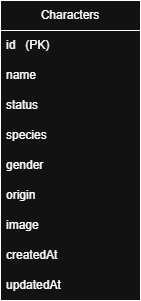

The diagram above was exported from draw.io. Its source (the exported page's mxGraphModel, read from the mxfile embedded in the PNG):
<mxGraphModel dx="872" dy="473" grid="1" gridSize="10" guides="1" tooltips="1" connect="1" arrows="1" fold="1" page="1" pageScale="1" pageWidth="827" pageHeight="1169" math="0" shadow="0">
  <root>
    <mxCell id="0" />
    <mxCell id="1" parent="0" />
    <mxCell id="n3fV0hFs2njbA_9M5jNu-1" value="Characters" style="swimlane;fontStyle=0;childLayout=stackLayout;horizontal=1;startSize=30;horizontalStack=0;resizeParent=1;resizeParentMax=0;resizeLast=0;collapsible=1;marginBottom=0;whiteSpace=wrap;html=1;" vertex="1" parent="1">
      <mxGeometry x="250" y="110" width="140" height="300" as="geometry" />
    </mxCell>
    <mxCell id="n3fV0hFs2njbA_9M5jNu-2" value="id&amp;nbsp; &amp;nbsp;(PK)&amp;nbsp;" style="text;strokeColor=none;fillColor=none;align=left;verticalAlign=middle;spacingLeft=4;spacingRight=4;overflow=hidden;points=[[0,0.5],[1,0.5]];portConstraint=eastwest;rotatable=0;whiteSpace=wrap;html=1;" vertex="1" parent="n3fV0hFs2njbA_9M5jNu-1">
      <mxGeometry y="30" width="140" height="30" as="geometry" />
    </mxCell>
    <mxCell id="n3fV0hFs2njbA_9M5jNu-3" value="name" style="text;strokeColor=none;fillColor=none;align=left;verticalAlign=middle;spacingLeft=4;spacingRight=4;overflow=hidden;points=[[0,0.5],[1,0.5]];portConstraint=eastwest;rotatable=0;whiteSpace=wrap;html=1;" vertex="1" parent="n3fV0hFs2njbA_9M5jNu-1">
      <mxGeometry y="60" width="140" height="30" as="geometry" />
    </mxCell>
    <mxCell id="n3fV0hFs2njbA_9M5jNu-4" value="status&amp;nbsp; &amp;nbsp; &amp;nbsp; &amp;nbsp; &amp;nbsp;" style="text;strokeColor=none;fillColor=none;align=left;verticalAlign=middle;spacingLeft=4;spacingRight=4;overflow=hidden;points=[[0,0.5],[1,0.5]];portConstraint=eastwest;rotatable=0;whiteSpace=wrap;html=1;" vertex="1" parent="n3fV0hFs2njbA_9M5jNu-1">
      <mxGeometry y="90" width="140" height="30" as="geometry" />
    </mxCell>
    <mxCell id="n3fV0hFs2njbA_9M5jNu-5" value="species&amp;nbsp; &amp;nbsp; &amp;nbsp; &amp;nbsp;&amp;nbsp;" style="text;strokeColor=none;fillColor=none;align=left;verticalAlign=middle;spacingLeft=4;spacingRight=4;overflow=hidden;points=[[0,0.5],[1,0.5]];portConstraint=eastwest;rotatable=0;whiteSpace=wrap;html=1;" vertex="1" parent="n3fV0hFs2njbA_9M5jNu-1">
      <mxGeometry y="120" width="140" height="30" as="geometry" />
    </mxCell>
    <mxCell id="n3fV0hFs2njbA_9M5jNu-6" value="gender&amp;nbsp; &amp;nbsp; &amp;nbsp; &amp;nbsp; &amp;nbsp;" style="text;strokeColor=none;fillColor=none;align=left;verticalAlign=middle;spacingLeft=4;spacingRight=4;overflow=hidden;points=[[0,0.5],[1,0.5]];portConstraint=eastwest;rotatable=0;whiteSpace=wrap;html=1;" vertex="1" parent="n3fV0hFs2njbA_9M5jNu-1">
      <mxGeometry y="150" width="140" height="30" as="geometry" />
    </mxCell>
    <mxCell id="n3fV0hFs2njbA_9M5jNu-7" value="origin&amp;nbsp; &amp;nbsp; &amp;nbsp; &amp;nbsp; &amp;nbsp;" style="text;strokeColor=none;fillColor=none;align=left;verticalAlign=middle;spacingLeft=4;spacingRight=4;overflow=hidden;points=[[0,0.5],[1,0.5]];portConstraint=eastwest;rotatable=0;whiteSpace=wrap;html=1;" vertex="1" parent="n3fV0hFs2njbA_9M5jNu-1">
      <mxGeometry y="180" width="140" height="30" as="geometry" />
    </mxCell>
    <mxCell id="n3fV0hFs2njbA_9M5jNu-8" value="image&amp;nbsp; &amp;nbsp; &amp;nbsp; &amp;nbsp; &amp;nbsp;&amp;nbsp;" style="text;strokeColor=none;fillColor=none;align=left;verticalAlign=middle;spacingLeft=4;spacingRight=4;overflow=hidden;points=[[0,0.5],[1,0.5]];portConstraint=eastwest;rotatable=0;whiteSpace=wrap;html=1;" vertex="1" parent="n3fV0hFs2njbA_9M5jNu-1">
      <mxGeometry y="210" width="140" height="30" as="geometry" />
    </mxCell>
    <mxCell id="n3fV0hFs2njbA_9M5jNu-9" value="createdAt&amp;nbsp; &amp;nbsp; &amp;nbsp;&amp;nbsp;" style="text;strokeColor=none;fillColor=none;align=left;verticalAlign=middle;spacingLeft=4;spacingRight=4;overflow=hidden;points=[[0,0.5],[1,0.5]];portConstraint=eastwest;rotatable=0;whiteSpace=wrap;html=1;" vertex="1" parent="n3fV0hFs2njbA_9M5jNu-1">
      <mxGeometry y="240" width="140" height="30" as="geometry" />
    </mxCell>
    <mxCell id="n3fV0hFs2njbA_9M5jNu-10" value="updatedAt&amp;nbsp; &amp;nbsp; &amp;nbsp;&amp;nbsp;" style="text;strokeColor=none;fillColor=none;align=left;verticalAlign=middle;spacingLeft=4;spacingRight=4;overflow=hidden;points=[[0,0.5],[1,0.5]];portConstraint=eastwest;rotatable=0;whiteSpace=wrap;html=1;" vertex="1" parent="n3fV0hFs2njbA_9M5jNu-1">
      <mxGeometry y="270" width="140" height="30" as="geometry" />
    </mxCell>
  </root>
</mxGraphModel>